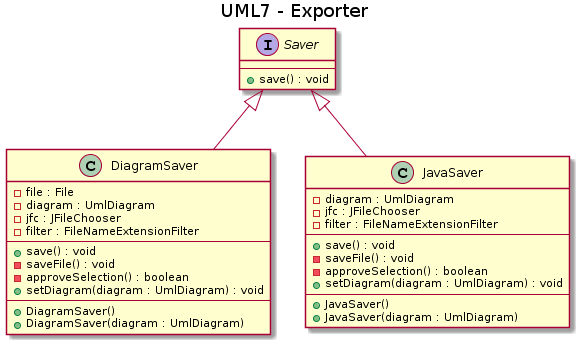

The diagram above was rendered by PlantUML. Its source (embedded in the PNG):
@startuml
title UML7 - Exporter

interface Saver {
    --
    + save() : void
}

class DiagramSaver {
    - file : File
    - diagram : UmlDiagram
    - jfc : JFileChooser
    - filter : FileNameExtensionFilter
    --
    + save() : void
    - saveFile() : void
    - approveSelection() : boolean
    + setDiagram(diagram : UmlDiagram) : void
    --
    + DiagramSaver()
    + DiagramSaver(diagram : UmlDiagram)
}

class JavaSaver {
    - diagram : UmlDiagram
    - jfc : JFileChooser
    - filter : FileNameExtensionFilter
    --
    + save() : void
    - saveFile() : void
    - approveSelection() : boolean
    + setDiagram(diagram : UmlDiagram) : void
    --
    + JavaSaver()
    + JavaSaver(diagram : UmlDiagram)
}

Saver <|-- DiagramSaver
Saver <|-- JavaSaver
@enduml